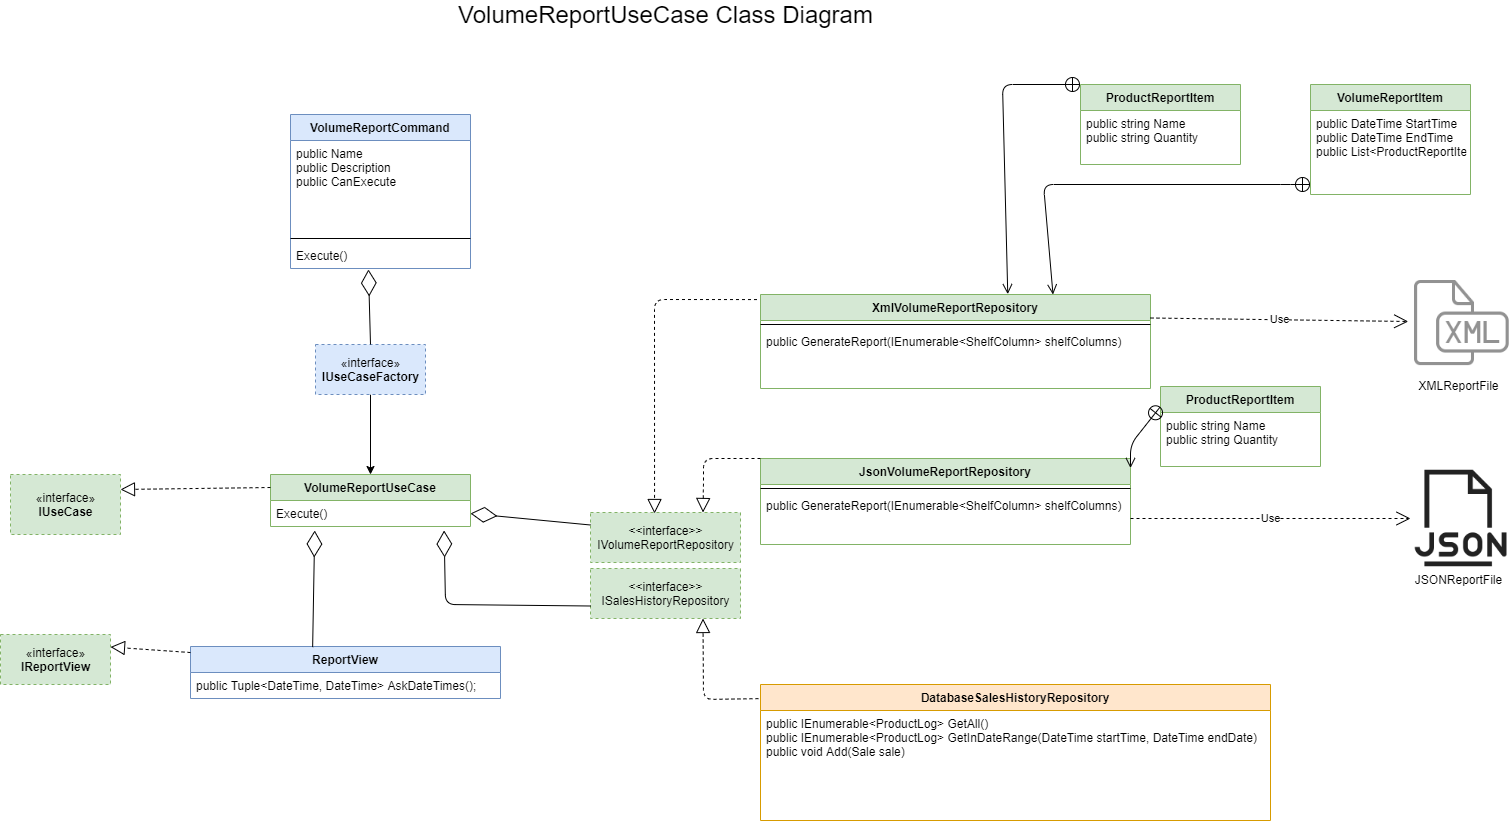

The diagram above was exported from draw.io. Its source (the exported page's mxGraphModel, read from the mxfile embedded in the PNG):
<mxGraphModel dx="1086" dy="1946" grid="1" gridSize="10" guides="1" tooltips="1" connect="1" arrows="1" fold="1" page="1" pageScale="1" pageWidth="850" pageHeight="1100" math="0" shadow="0">
  <root>
    <mxCell id="0" />
    <mxCell id="1" parent="0" />
    <mxCell id="X9cWLXP4LbVXQFe9IJxz-45" value="VolumeReportCommand" style="swimlane;fontStyle=1;align=center;verticalAlign=top;childLayout=stackLayout;horizontal=1;startSize=26;horizontalStack=0;resizeParent=1;resizeParentMax=0;resizeLast=0;collapsible=1;marginBottom=0;fillColor=#dae8fc;strokeColor=#6c8ebf;" parent="1" vertex="1">
      <mxGeometry x="370" y="90" width="180" height="154" as="geometry" />
    </mxCell>
    <mxCell id="X9cWLXP4LbVXQFe9IJxz-46" value="public Name&#10;public Description&#10;public CanExecute" style="text;strokeColor=none;fillColor=none;align=left;verticalAlign=top;spacingLeft=4;spacingRight=4;overflow=hidden;rotatable=0;points=[[0,0.5],[1,0.5]];portConstraint=eastwest;" parent="X9cWLXP4LbVXQFe9IJxz-45" vertex="1">
      <mxGeometry y="26" width="180" height="94" as="geometry" />
    </mxCell>
    <mxCell id="X9cWLXP4LbVXQFe9IJxz-47" value="" style="line;strokeWidth=1;fillColor=none;align=left;verticalAlign=middle;spacingTop=-1;spacingLeft=3;spacingRight=3;rotatable=0;labelPosition=right;points=[];portConstraint=eastwest;" parent="X9cWLXP4LbVXQFe9IJxz-45" vertex="1">
      <mxGeometry y="120" width="180" height="8" as="geometry" />
    </mxCell>
    <mxCell id="X9cWLXP4LbVXQFe9IJxz-48" value="Execute()" style="text;strokeColor=none;fillColor=none;align=left;verticalAlign=top;spacingLeft=4;spacingRight=4;overflow=hidden;rotatable=0;points=[[0,0.5],[1,0.5]];portConstraint=eastwest;" parent="X9cWLXP4LbVXQFe9IJxz-45" vertex="1">
      <mxGeometry y="128" width="180" height="26" as="geometry" />
    </mxCell>
    <mxCell id="X9cWLXP4LbVXQFe9IJxz-49" value="VolumeReportUseCase" style="swimlane;fontStyle=1;align=center;verticalAlign=top;childLayout=stackLayout;horizontal=1;startSize=26;horizontalStack=0;resizeParent=1;resizeParentMax=0;resizeLast=0;collapsible=1;marginBottom=0;fillColor=#d5e8d4;strokeColor=#82b366;" parent="1" vertex="1">
      <mxGeometry x="350" y="450" width="200" height="52" as="geometry" />
    </mxCell>
    <mxCell id="X9cWLXP4LbVXQFe9IJxz-52" value="Execute()" style="text;strokeColor=none;fillColor=none;align=left;verticalAlign=top;spacingLeft=4;spacingRight=4;overflow=hidden;rotatable=0;points=[[0,0.5],[1,0.5]];portConstraint=eastwest;" parent="X9cWLXP4LbVXQFe9IJxz-49" vertex="1">
      <mxGeometry y="26" width="200" height="26" as="geometry" />
    </mxCell>
    <mxCell id="X9cWLXP4LbVXQFe9IJxz-53" value="&amp;lt;&amp;lt;interface&amp;gt;&amp;gt;&lt;br&gt;ISalesHistoryRepository" style="html=1;fillColor=#d5e8d4;strokeColor=#82b366;dashed=1;" parent="1" vertex="1">
      <mxGeometry x="670" y="544" width="150" height="50" as="geometry" />
    </mxCell>
    <mxCell id="X9cWLXP4LbVXQFe9IJxz-54" value="&amp;lt;&amp;lt;interface&amp;gt;&amp;gt;&lt;br&gt;IVolumeReportRepository" style="html=1;fillColor=#d5e8d4;strokeColor=#82b366;dashed=1;" parent="1" vertex="1">
      <mxGeometry x="670" y="488" width="150" height="50" as="geometry" />
    </mxCell>
    <mxCell id="X9cWLXP4LbVXQFe9IJxz-69" value="XmlVolumeReportRepository" style="swimlane;fontStyle=1;align=center;verticalAlign=top;childLayout=stackLayout;horizontal=1;startSize=26;horizontalStack=0;resizeParent=1;resizeParentMax=0;resizeLast=0;collapsible=1;marginBottom=0;fillColor=#d5e8d4;strokeColor=#82b366;" parent="1" vertex="1">
      <mxGeometry x="840" y="270" width="390" height="94" as="geometry" />
    </mxCell>
    <mxCell id="X9cWLXP4LbVXQFe9IJxz-71" value="" style="line;strokeWidth=1;fillColor=none;align=left;verticalAlign=middle;spacingTop=-1;spacingLeft=3;spacingRight=3;rotatable=0;labelPosition=right;points=[];portConstraint=eastwest;" parent="X9cWLXP4LbVXQFe9IJxz-69" vertex="1">
      <mxGeometry y="26" width="390" height="8" as="geometry" />
    </mxCell>
    <mxCell id="X9cWLXP4LbVXQFe9IJxz-72" value="public GenerateReport(IEnumerable&lt;ShelfColumn&gt; shelfColumns)&#10;" style="text;strokeColor=none;fillColor=none;align=left;verticalAlign=top;spacingLeft=4;spacingRight=4;overflow=hidden;rotatable=0;points=[[0,0.5],[1,0.5]];portConstraint=eastwest;" parent="X9cWLXP4LbVXQFe9IJxz-69" vertex="1">
      <mxGeometry y="34" width="390" height="60" as="geometry" />
    </mxCell>
    <mxCell id="X9cWLXP4LbVXQFe9IJxz-73" value="JsonVolumeReportRepository" style="swimlane;fontStyle=1;align=center;verticalAlign=top;childLayout=stackLayout;horizontal=1;startSize=26;horizontalStack=0;resizeParent=1;resizeParentMax=0;resizeLast=0;collapsible=1;marginBottom=0;fillColor=#d5e8d4;strokeColor=#82b366;" parent="1" vertex="1">
      <mxGeometry x="840" y="434" width="370" height="86" as="geometry" />
    </mxCell>
    <mxCell id="X9cWLXP4LbVXQFe9IJxz-75" value="" style="line;strokeWidth=1;fillColor=none;align=left;verticalAlign=middle;spacingTop=-1;spacingLeft=3;spacingRight=3;rotatable=0;labelPosition=right;points=[];portConstraint=eastwest;" parent="X9cWLXP4LbVXQFe9IJxz-73" vertex="1">
      <mxGeometry y="26" width="370" height="8" as="geometry" />
    </mxCell>
    <mxCell id="X9cWLXP4LbVXQFe9IJxz-76" value="public GenerateReport(IEnumerable&lt;ShelfColumn&gt; shelfColumns)&#10;" style="text;strokeColor=none;fillColor=none;align=left;verticalAlign=top;spacingLeft=4;spacingRight=4;overflow=hidden;rotatable=0;points=[[0,0.5],[1,0.5]];portConstraint=eastwest;" parent="X9cWLXP4LbVXQFe9IJxz-73" vertex="1">
      <mxGeometry y="34" width="370" height="52" as="geometry" />
    </mxCell>
    <mxCell id="X9cWLXP4LbVXQFe9IJxz-80" value="DatabaseSalesHistoryRepository" style="swimlane;fontStyle=1;align=center;verticalAlign=top;childLayout=stackLayout;horizontal=1;startSize=26;horizontalStack=0;resizeParent=1;resizeParentMax=0;resizeLast=0;collapsible=1;marginBottom=0;fillColor=#ffe6cc;strokeColor=#d79b00;" parent="1" vertex="1">
      <mxGeometry x="840" y="660" width="510" height="136" as="geometry" />
    </mxCell>
    <mxCell id="X9cWLXP4LbVXQFe9IJxz-83" value="public IEnumerable&lt;ProductLog&gt; GetAll()&#10;public IEnumerable&lt;ProductLog&gt; GetInDateRange(DateTime startTime, DateTime endDate)&#10;public void Add(Sale sale)" style="text;strokeColor=none;fillColor=none;align=left;verticalAlign=top;spacingLeft=4;spacingRight=4;overflow=hidden;rotatable=0;points=[[0,0.5],[1,0.5]];portConstraint=eastwest;" parent="X9cWLXP4LbVXQFe9IJxz-80" vertex="1">
      <mxGeometry y="26" width="510" height="110" as="geometry" />
    </mxCell>
    <mxCell id="X9cWLXP4LbVXQFe9IJxz-90" value="XMLReportFile" style="shape=image;html=1;verticalAlign=top;verticalLabelPosition=bottom;labelBackgroundColor=#ffffff;imageAspect=0;aspect=fixed;image=https://cdn1.iconfinder.com/data/icons/hawcons/32/699613-icon-102-document-file-xml-128.png" parent="1" vertex="1">
      <mxGeometry x="1487.75" y="246.5" width="101" height="101" as="geometry" />
    </mxCell>
    <mxCell id="X9cWLXP4LbVXQFe9IJxz-91" value="JSONReportFile" style="shape=image;html=1;verticalAlign=top;verticalLabelPosition=bottom;labelBackgroundColor=#ffffff;imageAspect=0;aspect=fixed;image=https://cdn0.iconfinder.com/data/icons/file-61/20/file_json-128.png" parent="1" vertex="1">
      <mxGeometry x="1490" y="445.75" width="96.5" height="96.5" as="geometry" />
    </mxCell>
    <mxCell id="X9cWLXP4LbVXQFe9IJxz-94" value="&lt;font style=&quot;font-size: 24px&quot;&gt;VolumeReportUseCase Class Diagram&lt;/font&gt;" style="text;html=1;align=center;verticalAlign=middle;resizable=0;points=[];autosize=1;strokeColor=none;" parent="1" vertex="1">
      <mxGeometry x="530" y="-20" width="430" height="20" as="geometry" />
    </mxCell>
    <mxCell id="4EmV9omLbtBy8EwBC0NI-1" value="ReportView" style="swimlane;fontStyle=1;align=center;verticalAlign=top;childLayout=stackLayout;horizontal=1;startSize=26;horizontalStack=0;resizeParent=1;resizeParentMax=0;resizeLast=0;collapsible=1;marginBottom=0;fillColor=#dae8fc;strokeColor=#6c8ebf;" parent="1" vertex="1">
      <mxGeometry x="270" y="622" width="310" height="52" as="geometry" />
    </mxCell>
    <mxCell id="4EmV9omLbtBy8EwBC0NI-2" value="public Tuple&lt;DateTime, DateTime&gt; AskDateTimes();" style="text;strokeColor=none;fillColor=none;align=left;verticalAlign=top;spacingLeft=4;spacingRight=4;overflow=hidden;rotatable=0;points=[[0,0.5],[1,0.5]];portConstraint=eastwest;" parent="4EmV9omLbtBy8EwBC0NI-1" vertex="1">
      <mxGeometry y="26" width="310" height="26" as="geometry" />
    </mxCell>
    <mxCell id="4EmV9omLbtBy8EwBC0NI-5" value="«interface»&lt;br&gt;&lt;b&gt;IReportView&lt;/b&gt;" style="html=1;dashed=1;fillColor=#d5e8d4;strokeColor=#82b366;" parent="1" vertex="1">
      <mxGeometry x="80" y="610" width="110" height="50" as="geometry" />
    </mxCell>
    <mxCell id="4EmV9omLbtBy8EwBC0NI-6" value="«interface»&lt;br&gt;&lt;b&gt;IUseCase&lt;/b&gt;" style="html=1;dashed=1;fillColor=#d5e8d4;strokeColor=#82b366;" parent="1" vertex="1">
      <mxGeometry x="90" y="450" width="110" height="60" as="geometry" />
    </mxCell>
    <mxCell id="4EmV9omLbtBy8EwBC0NI-7" value="" style="endArrow=block;dashed=1;endFill=0;endSize=12;html=1;exitX=0;exitY=0.25;exitDx=0;exitDy=0;entryX=1;entryY=0.25;entryDx=0;entryDy=0;" parent="1" source="X9cWLXP4LbVXQFe9IJxz-49" target="4EmV9omLbtBy8EwBC0NI-6" edge="1">
      <mxGeometry width="160" relative="1" as="geometry">
        <mxPoint x="180" y="400" as="sourcePoint" />
        <mxPoint x="340" y="400" as="targetPoint" />
      </mxGeometry>
    </mxCell>
    <mxCell id="4EmV9omLbtBy8EwBC0NI-8" value="" style="endArrow=block;dashed=1;endFill=0;endSize=12;html=1;exitX=0;exitY=0.116;exitDx=0;exitDy=0;exitPerimeter=0;entryX=1;entryY=0.25;entryDx=0;entryDy=0;" parent="1" source="4EmV9omLbtBy8EwBC0NI-1" target="4EmV9omLbtBy8EwBC0NI-5" edge="1">
      <mxGeometry width="160" relative="1" as="geometry">
        <mxPoint x="180" y="400" as="sourcePoint" />
        <mxPoint x="340" y="400" as="targetPoint" />
      </mxGeometry>
    </mxCell>
    <mxCell id="4EmV9omLbtBy8EwBC0NI-10" value="" style="endArrow=diamondThin;endFill=0;endSize=24;html=1;exitX=0;exitY=0.25;exitDx=0;exitDy=0;entryX=1;entryY=0.5;entryDx=0;entryDy=0;" parent="1" source="X9cWLXP4LbVXQFe9IJxz-54" target="X9cWLXP4LbVXQFe9IJxz-52" edge="1">
      <mxGeometry width="160" relative="1" as="geometry">
        <mxPoint x="570" y="400" as="sourcePoint" />
        <mxPoint x="730" y="400" as="targetPoint" />
      </mxGeometry>
    </mxCell>
    <mxCell id="4EmV9omLbtBy8EwBC0NI-11" value="" style="endArrow=diamondThin;endFill=0;endSize=24;html=1;exitX=0;exitY=0.75;exitDx=0;exitDy=0;entryX=0.868;entryY=1.154;entryDx=0;entryDy=0;entryPerimeter=0;" parent="1" source="X9cWLXP4LbVXQFe9IJxz-53" target="X9cWLXP4LbVXQFe9IJxz-52" edge="1">
      <mxGeometry width="160" relative="1" as="geometry">
        <mxPoint x="680" y="510.5" as="sourcePoint" />
        <mxPoint x="560" y="507" as="targetPoint" />
        <Array as="points">
          <mxPoint x="525" y="580" />
        </Array>
      </mxGeometry>
    </mxCell>
    <mxCell id="4EmV9omLbtBy8EwBC0NI-12" value="" style="endArrow=diamondThin;endFill=0;endSize=24;html=1;exitX=0.394;exitY=0.012;exitDx=0;exitDy=0;entryX=0.221;entryY=1.154;entryDx=0;entryDy=0;entryPerimeter=0;exitPerimeter=0;" parent="1" source="4EmV9omLbtBy8EwBC0NI-1" target="X9cWLXP4LbVXQFe9IJxz-52" edge="1">
      <mxGeometry width="160" relative="1" as="geometry">
        <mxPoint x="680" y="591.5" as="sourcePoint" />
        <mxPoint x="534.92" y="524.0039999999999" as="targetPoint" />
        <Array as="points" />
      </mxGeometry>
    </mxCell>
    <mxCell id="4EmV9omLbtBy8EwBC0NI-13" value="" style="endArrow=block;dashed=1;endFill=0;endSize=12;html=1;exitX=-0.009;exitY=0.054;exitDx=0;exitDy=0;exitPerimeter=0;entryX=0.427;entryY=0.02;entryDx=0;entryDy=0;entryPerimeter=0;" parent="1" source="X9cWLXP4LbVXQFe9IJxz-69" target="X9cWLXP4LbVXQFe9IJxz-54" edge="1">
      <mxGeometry width="160" relative="1" as="geometry">
        <mxPoint x="770" y="400" as="sourcePoint" />
        <mxPoint x="930" y="400" as="targetPoint" />
        <Array as="points">
          <mxPoint x="734" y="275" />
        </Array>
      </mxGeometry>
    </mxCell>
    <mxCell id="4EmV9omLbtBy8EwBC0NI-14" value="" style="endArrow=block;dashed=1;endFill=0;endSize=12;html=1;exitX=0;exitY=0;exitDx=0;exitDy=0;entryX=0.75;entryY=0;entryDx=0;entryDy=0;" parent="1" source="X9cWLXP4LbVXQFe9IJxz-73" target="X9cWLXP4LbVXQFe9IJxz-54" edge="1">
      <mxGeometry width="160" relative="1" as="geometry">
        <mxPoint x="866.8499999999999" y="211.03999999999996" as="sourcePoint" />
        <mxPoint x="744.05" y="499" as="targetPoint" />
        <Array as="points">
          <mxPoint x="783" y="434" />
          <mxPoint x="783" y="460" />
        </Array>
      </mxGeometry>
    </mxCell>
    <mxCell id="4EmV9omLbtBy8EwBC0NI-15" value="" style="endArrow=block;dashed=1;endFill=0;endSize=12;html=1;exitX=-0.004;exitY=0.104;exitDx=0;exitDy=0;entryX=0.75;entryY=1;entryDx=0;entryDy=0;exitPerimeter=0;" parent="1" source="X9cWLXP4LbVXQFe9IJxz-80" target="X9cWLXP4LbVXQFe9IJxz-53" edge="1">
      <mxGeometry width="160" relative="1" as="geometry">
        <mxPoint x="870" y="470" as="sourcePoint" />
        <mxPoint x="792.5" y="498" as="targetPoint" />
        <Array as="points">
          <mxPoint x="783" y="675" />
        </Array>
      </mxGeometry>
    </mxCell>
    <mxCell id="4EmV9omLbtBy8EwBC0NI-16" value="Use" style="endArrow=open;endSize=12;dashed=1;html=1;exitX=1;exitY=0.25;exitDx=0;exitDy=0;entryX=0;entryY=0.5;entryDx=0;entryDy=0;" parent="1" source="X9cWLXP4LbVXQFe9IJxz-69" target="X9cWLXP4LbVXQFe9IJxz-90" edge="1">
      <mxGeometry width="160" relative="1" as="geometry">
        <mxPoint x="1210" y="296" as="sourcePoint" />
        <mxPoint x="1310" y="500" as="targetPoint" />
      </mxGeometry>
    </mxCell>
    <mxCell id="4EmV9omLbtBy8EwBC0NI-17" value="Use" style="endArrow=open;endSize=12;dashed=1;html=1;exitX=1;exitY=0.5;exitDx=0;exitDy=0;entryX=0;entryY=0.5;entryDx=0;entryDy=0;" parent="1" source="X9cWLXP4LbVXQFe9IJxz-76" target="X9cWLXP4LbVXQFe9IJxz-91" edge="1">
      <mxGeometry width="160" relative="1" as="geometry">
        <mxPoint x="1210" y="533" as="sourcePoint" />
        <mxPoint x="1320" y="306" as="targetPoint" />
      </mxGeometry>
    </mxCell>
    <mxCell id="4EmV9omLbtBy8EwBC0NI-18" value="VolumeReportItem" style="swimlane;fontStyle=1;align=center;verticalAlign=top;childLayout=stackLayout;horizontal=1;startSize=26;horizontalStack=0;resizeParent=1;resizeParentMax=0;resizeLast=0;collapsible=1;marginBottom=0;fillColor=#d5e8d4;strokeColor=#82b366;" parent="1" vertex="1">
      <mxGeometry x="1390" y="60" width="160" height="110" as="geometry" />
    </mxCell>
    <mxCell id="4EmV9omLbtBy8EwBC0NI-19" value="public DateTime StartTime&#10;public DateTime EndTime&#10;public List&lt;ProductReportItem&gt; Sales" style="text;strokeColor=none;fillColor=none;align=left;verticalAlign=top;spacingLeft=4;spacingRight=4;overflow=hidden;rotatable=0;points=[[0,0.5],[1,0.5]];portConstraint=eastwest;" parent="4EmV9omLbtBy8EwBC0NI-18" vertex="1">
      <mxGeometry y="26" width="160" height="84" as="geometry" />
    </mxCell>
    <mxCell id="4EmV9omLbtBy8EwBC0NI-23" value="ProductReportItem" style="swimlane;fontStyle=1;align=center;verticalAlign=top;childLayout=stackLayout;horizontal=1;startSize=26;horizontalStack=0;resizeParent=1;resizeParentMax=0;resizeLast=0;collapsible=1;marginBottom=0;fillColor=#d5e8d4;strokeColor=#82b366;" parent="1" vertex="1">
      <mxGeometry x="1160" y="60" width="160" height="80" as="geometry" />
    </mxCell>
    <mxCell id="4EmV9omLbtBy8EwBC0NI-24" value="public string Name&#10;public string Quantity" style="text;strokeColor=none;fillColor=none;align=left;verticalAlign=top;spacingLeft=4;spacingRight=4;overflow=hidden;rotatable=0;points=[[0,0.5],[1,0.5]];portConstraint=eastwest;" parent="4EmV9omLbtBy8EwBC0NI-23" vertex="1">
      <mxGeometry y="26" width="160" height="54" as="geometry" />
    </mxCell>
    <mxCell id="4EmV9omLbtBy8EwBC0NI-27" value="" style="endArrow=open;startArrow=circlePlus;endFill=0;startFill=0;endSize=8;html=1;exitX=0;exitY=0;exitDx=0;exitDy=0;entryX=0.634;entryY=-0.004;entryDx=0;entryDy=0;entryPerimeter=0;" parent="1" source="4EmV9omLbtBy8EwBC0NI-23" target="X9cWLXP4LbVXQFe9IJxz-69" edge="1">
      <mxGeometry width="160" relative="1" as="geometry">
        <mxPoint x="1070" y="460" as="sourcePoint" />
        <mxPoint x="1230" y="460" as="targetPoint" />
        <Array as="points">
          <mxPoint x="1082" y="60" />
        </Array>
      </mxGeometry>
    </mxCell>
    <mxCell id="4EmV9omLbtBy8EwBC0NI-28" value="" style="endArrow=open;startArrow=circlePlus;endFill=0;startFill=0;endSize=8;html=1;entryX=0.75;entryY=0;entryDx=0;entryDy=0;" parent="1" target="X9cWLXP4LbVXQFe9IJxz-69" edge="1">
      <mxGeometry width="160" relative="1" as="geometry">
        <mxPoint x="1390" y="160" as="sourcePoint" />
        <mxPoint x="1091.9" y="195.96000000000004" as="targetPoint" />
        <Array as="points">
          <mxPoint x="1370" y="160" />
          <mxPoint x="1123" y="160" />
        </Array>
      </mxGeometry>
    </mxCell>
    <mxCell id="4EmV9omLbtBy8EwBC0NI-29" value="ProductReportItem" style="swimlane;fontStyle=1;align=center;verticalAlign=top;childLayout=stackLayout;horizontal=1;startSize=26;horizontalStack=0;resizeParent=1;resizeParentMax=0;resizeLast=0;collapsible=1;marginBottom=0;fillColor=#d5e8d4;strokeColor=#82b366;" parent="1" vertex="1">
      <mxGeometry x="1240" y="362" width="160" height="80" as="geometry" />
    </mxCell>
    <mxCell id="4EmV9omLbtBy8EwBC0NI-30" value="public string Name&#10;public string Quantity" style="text;strokeColor=none;fillColor=none;align=left;verticalAlign=top;spacingLeft=4;spacingRight=4;overflow=hidden;rotatable=0;points=[[0,0.5],[1,0.5]];portConstraint=eastwest;" parent="4EmV9omLbtBy8EwBC0NI-29" vertex="1">
      <mxGeometry y="26" width="160" height="54" as="geometry" />
    </mxCell>
    <mxCell id="4EmV9omLbtBy8EwBC0NI-32" value="" style="endArrow=open;startArrow=circlePlus;endFill=0;startFill=0;endSize=8;html=1;exitX=0;exitY=0.25;exitDx=0;exitDy=0;entryX=1;entryY=0.111;entryDx=0;entryDy=0;entryPerimeter=0;" parent="1" source="4EmV9omLbtBy8EwBC0NI-29" target="X9cWLXP4LbVXQFe9IJxz-73" edge="1">
      <mxGeometry width="160" relative="1" as="geometry">
        <mxPoint x="1160" y="360" as="sourcePoint" />
        <mxPoint x="1320" y="360" as="targetPoint" />
        <Array as="points">
          <mxPoint x="1210" y="420" />
        </Array>
      </mxGeometry>
    </mxCell>
    <mxCell id="f814e40TwHRT4bXRkvUt-1" style="edgeStyle=orthogonalEdgeStyle;rounded=0;orthogonalLoop=1;jettySize=auto;html=1;" parent="1" source="9HkvvY6Xmc5P01UwyHUK-3" target="X9cWLXP4LbVXQFe9IJxz-49" edge="1">
      <mxGeometry relative="1" as="geometry" />
    </mxCell>
    <mxCell id="9HkvvY6Xmc5P01UwyHUK-3" value="«interface»&lt;br&gt;&lt;b&gt;IUseCaseFactory&lt;/b&gt;" style="html=1;fillColor=#dae8fc;strokeColor=#6c8ebf;dashed=1;" parent="1" vertex="1">
      <mxGeometry x="395" y="320" width="110" height="50" as="geometry" />
    </mxCell>
    <mxCell id="9HkvvY6Xmc5P01UwyHUK-6" value="" style="endArrow=diamondThin;endFill=0;endSize=24;html=1;exitX=0.5;exitY=0;exitDx=0;exitDy=0;entryX=0.433;entryY=1.038;entryDx=0;entryDy=0;entryPerimeter=0;" parent="1" source="9HkvvY6Xmc5P01UwyHUK-3" target="X9cWLXP4LbVXQFe9IJxz-48" edge="1">
      <mxGeometry width="160" relative="1" as="geometry">
        <mxPoint x="420" y="370" as="sourcePoint" />
        <mxPoint x="580" y="370" as="targetPoint" />
      </mxGeometry>
    </mxCell>
  </root>
</mxGraphModel>